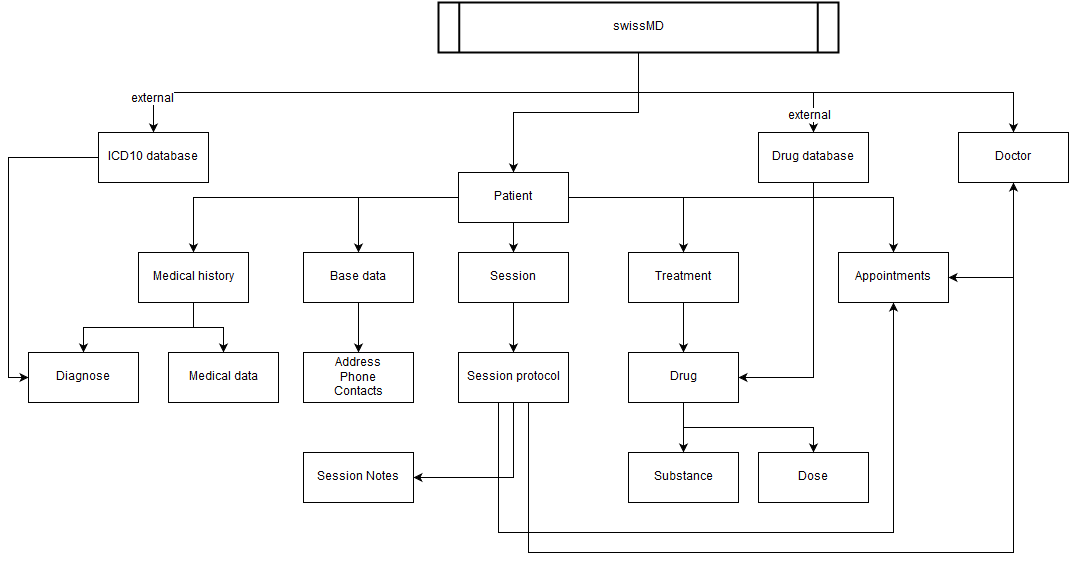

The diagram above was exported from draw.io. Its source (the exported page's mxGraphModel, read from the mxfile embedded in the PNG):
<mxGraphModel dx="2217" dy="699" grid="1" gridSize="10" guides="1" tooltips="1" connect="1" arrows="1" fold="1" page="0" pageScale="1" pageWidth="826" pageHeight="1169" background="#ffffff" math="0" shadow="0">
  <root>
    <mxCell id="0" style=";html=1;" />
    <mxCell id="1" style=";html=1;" parent="0" />
    <mxCell id="113" style="edgeStyle=orthogonalEdgeStyle;rounded=0;html=1;entryX=0.5;entryY=0;jettySize=auto;orthogonalLoop=1;" edge="1" parent="1" source="5" target="100">
      <mxGeometry relative="1" as="geometry" />
    </mxCell>
    <mxCell id="145" style="edgeStyle=orthogonalEdgeStyle;rounded=0;html=1;exitX=0.5;exitY=1;entryX=0.5;entryY=0;jettySize=auto;orthogonalLoop=1;strokeColor=#000000;" edge="1" parent="1" source="5" target="123">
      <mxGeometry relative="1" as="geometry" />
    </mxCell>
    <mxCell id="150" value="external" style="text;html=1;resizable=0;points=[];;align=center;verticalAlign=middle;labelBackgroundColor=#ffffff;" vertex="1" connectable="0" parent="145">
      <mxGeometry x="0.6421" y="-2" relative="1" as="geometry">
        <mxPoint x="2" y="21" as="offset" />
      </mxGeometry>
    </mxCell>
    <mxCell id="153" style="edgeStyle=orthogonalEdgeStyle;rounded=0;html=1;exitX=0.5;exitY=1;entryX=0.5;entryY=0;jettySize=auto;orthogonalLoop=1;strokeColor=#000000;" edge="1" parent="1" source="5" target="151">
      <mxGeometry relative="1" as="geometry" />
    </mxCell>
    <mxCell id="158" value="external" style="text;html=1;resizable=0;points=[];;align=center;verticalAlign=middle;labelBackgroundColor=#ffffff;" vertex="1" connectable="0" parent="153">
      <mxGeometry x="0.8796" y="-1" relative="1" as="geometry">
        <mxPoint as="offset" />
      </mxGeometry>
    </mxCell>
    <mxCell id="176" style="edgeStyle=orthogonalEdgeStyle;rounded=0;html=1;exitX=0.5;exitY=1;entryX=0.5;entryY=0;jettySize=auto;orthogonalLoop=1;strokeColor=#000000;" edge="1" parent="1" source="5" target="173">
      <mxGeometry relative="1" as="geometry" />
    </mxCell>
    <mxCell id="5" value="swissMD" style="shape=process;whiteSpace=wrap;align=center;verticalAlign=middle;size=0.051875;fontStyle=0;strokeWidth=2;fillColor=#FFFFFF;html=1;" parent="1" vertex="1">
      <mxGeometry x="19.999999999999886" y="130" width="400" height="50" as="geometry" />
    </mxCell>
    <mxCell id="144" style="edgeStyle=orthogonalEdgeStyle;rounded=0;html=1;entryX=0.5;entryY=0;jettySize=auto;orthogonalLoop=1;strokeColor=#000000;" edge="1" parent="1" source="96" target="129">
      <mxGeometry relative="1" as="geometry" />
    </mxCell>
    <mxCell id="96" value="Treatment" style="html=1;" vertex="1" parent="1">
      <mxGeometry x="210" y="380" width="110" height="50" as="geometry" />
    </mxCell>
    <mxCell id="98" value="Substance" style="html=1;" vertex="1" parent="1">
      <mxGeometry x="210" y="580" width="110" height="50" as="geometry" />
    </mxCell>
    <mxCell id="99" value="Dose" style="html=1;" vertex="1" parent="1">
      <mxGeometry x="340" y="580" width="110" height="50" as="geometry" />
    </mxCell>
    <mxCell id="101" style="edgeStyle=orthogonalEdgeStyle;rounded=0;html=1;entryX=0.5;entryY=0;jettySize=auto;orthogonalLoop=1;" edge="1" parent="1" source="100" target="96">
      <mxGeometry relative="1" as="geometry" />
    </mxCell>
    <mxCell id="103" style="edgeStyle=orthogonalEdgeStyle;rounded=0;html=1;jettySize=auto;orthogonalLoop=1;" edge="1" parent="1" source="100" target="102">
      <mxGeometry relative="1" as="geometry" />
    </mxCell>
    <mxCell id="117" value="" style="edgeStyle=orthogonalEdgeStyle;rounded=0;html=1;jettySize=auto;orthogonalLoop=1;" edge="1" parent="1" source="100" target="116">
      <mxGeometry relative="1" as="geometry" />
    </mxCell>
    <mxCell id="169" style="edgeStyle=orthogonalEdgeStyle;rounded=0;html=1;exitX=0;exitY=0.5;entryX=0.5;entryY=0;jettySize=auto;orthogonalLoop=1;strokeColor=#000000;" edge="1" parent="1" source="100" target="120">
      <mxGeometry relative="1" as="geometry" />
    </mxCell>
    <mxCell id="170" style="edgeStyle=orthogonalEdgeStyle;rounded=0;html=1;exitX=1;exitY=0.5;entryX=0.5;entryY=0;jettySize=auto;orthogonalLoop=1;strokeColor=#000000;" edge="1" parent="1" source="100" target="159">
      <mxGeometry relative="1" as="geometry" />
    </mxCell>
    <mxCell id="100" value="Patient" style="html=1;" vertex="1" parent="1">
      <mxGeometry x="40" y="300" width="110" height="50" as="geometry" />
    </mxCell>
    <mxCell id="112" value="" style="edgeStyle=orthogonalEdgeStyle;rounded=0;html=1;jettySize=auto;orthogonalLoop=1;" edge="1" parent="1" source="102" target="111">
      <mxGeometry relative="1" as="geometry" />
    </mxCell>
    <mxCell id="102" value="Session" style="html=1;" vertex="1" parent="1">
      <mxGeometry x="40" y="380" width="110" height="50" as="geometry" />
    </mxCell>
    <mxCell id="141" style="edgeStyle=orthogonalEdgeStyle;rounded=0;html=1;exitX=0.5;exitY=1;entryX=1;entryY=0.5;jettySize=auto;orthogonalLoop=1;strokeColor=#000000;" edge="1" parent="1" source="111" target="130">
      <mxGeometry relative="1" as="geometry">
        <Array as="points">
          <mxPoint x="95" y="605" />
        </Array>
      </mxGeometry>
    </mxCell>
    <mxCell id="180" style="edgeStyle=orthogonalEdgeStyle;rounded=0;html=1;exitX=0.5;exitY=1;entryX=0.5;entryY=1;jettySize=auto;orthogonalLoop=1;strokeColor=#000000;" edge="1" parent="1" source="111" target="159">
      <mxGeometry relative="1" as="geometry">
        <Array as="points">
          <mxPoint x="80" y="530" />
          <mxPoint x="80" y="660" />
          <mxPoint x="475" y="660" />
        </Array>
      </mxGeometry>
    </mxCell>
    <mxCell id="181" style="edgeStyle=orthogonalEdgeStyle;rounded=0;html=1;exitX=0.5;exitY=1;entryX=0.5;entryY=1;jettySize=auto;orthogonalLoop=1;strokeColor=#000000;" edge="1" parent="1" source="111" target="173">
      <mxGeometry relative="1" as="geometry">
        <Array as="points">
          <mxPoint x="110" y="530" />
          <mxPoint x="110" y="680" />
          <mxPoint x="595" y="680" />
        </Array>
      </mxGeometry>
    </mxCell>
    <mxCell id="111" value="Session protocol&lt;br&gt;" style="html=1;" vertex="1" parent="1">
      <mxGeometry x="40" y="480" width="110" height="50" as="geometry" />
    </mxCell>
    <mxCell id="166" style="edgeStyle=orthogonalEdgeStyle;rounded=0;html=1;exitX=0.5;exitY=1;entryX=0.5;entryY=0;jettySize=auto;orthogonalLoop=1;strokeColor=#000000;" edge="1" parent="1" source="116" target="164">
      <mxGeometry relative="1" as="geometry" />
    </mxCell>
    <mxCell id="116" value="Base data&lt;br&gt;" style="html=1;" vertex="1" parent="1">
      <mxGeometry x="-115" y="380" width="110" height="50" as="geometry" />
    </mxCell>
    <mxCell id="172" style="edgeStyle=orthogonalEdgeStyle;rounded=0;html=1;exitX=0.5;exitY=1;jettySize=auto;orthogonalLoop=1;strokeColor=#000000;" edge="1" parent="1" source="120" target="163">
      <mxGeometry relative="1" as="geometry" />
    </mxCell>
    <mxCell id="183" style="edgeStyle=orthogonalEdgeStyle;rounded=0;html=1;exitX=0.5;exitY=1;entryX=0.5;entryY=0;jettySize=auto;orthogonalLoop=1;strokeColor=#000000;" edge="1" parent="1" source="120" target="182">
      <mxGeometry relative="1" as="geometry" />
    </mxCell>
    <mxCell id="120" value="Medical history&lt;br&gt;" style="html=1;" vertex="1" parent="1">
      <mxGeometry x="-280" y="380" width="110" height="50" as="geometry" />
    </mxCell>
    <mxCell id="149" style="edgeStyle=orthogonalEdgeStyle;rounded=0;html=1;entryX=1;entryY=0.5;jettySize=auto;orthogonalLoop=1;strokeColor=#000000;" edge="1" parent="1" source="123" target="129">
      <mxGeometry relative="1" as="geometry">
        <Array as="points">
          <mxPoint x="395" y="505" />
        </Array>
      </mxGeometry>
    </mxCell>
    <mxCell id="123" value="Drug database&lt;br&gt;" style="html=1;" vertex="1" parent="1">
      <mxGeometry x="340" y="260" width="110" height="50" as="geometry" />
    </mxCell>
    <mxCell id="142" style="edgeStyle=orthogonalEdgeStyle;rounded=0;html=1;jettySize=auto;orthogonalLoop=1;strokeColor=#000000;" edge="1" parent="1" source="129" target="98">
      <mxGeometry relative="1" as="geometry" />
    </mxCell>
    <mxCell id="143" style="edgeStyle=orthogonalEdgeStyle;rounded=0;html=1;exitX=0.5;exitY=1;entryX=0.5;entryY=0;jettySize=auto;orthogonalLoop=1;strokeColor=#000000;" edge="1" parent="1" source="129" target="99">
      <mxGeometry relative="1" as="geometry" />
    </mxCell>
    <mxCell id="129" value="Drug" style="html=1;" vertex="1" parent="1">
      <mxGeometry x="210" y="480" width="110" height="50" as="geometry" />
    </mxCell>
    <mxCell id="130" value="Session Notes&lt;br&gt;" style="html=1;" vertex="1" parent="1">
      <mxGeometry x="-115" y="580" width="110" height="50" as="geometry" />
    </mxCell>
    <mxCell id="171" style="edgeStyle=orthogonalEdgeStyle;rounded=0;html=1;exitX=0;exitY=0.5;entryX=0;entryY=0.5;jettySize=auto;orthogonalLoop=1;strokeColor=#000000;" edge="1" parent="1" source="151" target="163">
      <mxGeometry relative="1" as="geometry" />
    </mxCell>
    <mxCell id="151" value="ICD10 database&lt;br&gt;" style="html=1;" vertex="1" parent="1">
      <mxGeometry x="-320" y="260" width="110" height="50" as="geometry" />
    </mxCell>
    <mxCell id="159" value="Appointments" style="html=1;" vertex="1" parent="1">
      <mxGeometry x="420" y="380" width="110" height="50" as="geometry" />
    </mxCell>
    <mxCell id="163" value="Diagnose" style="html=1;" vertex="1" parent="1">
      <mxGeometry x="-390" y="480" width="110" height="50" as="geometry" />
    </mxCell>
    <mxCell id="164" value="Address&lt;br&gt;Phone&lt;br&gt;Contacts&lt;br&gt;" style="html=1;" vertex="1" parent="1">
      <mxGeometry x="-115" y="480" width="110" height="50" as="geometry" />
    </mxCell>
    <mxCell id="174" style="edgeStyle=orthogonalEdgeStyle;rounded=0;html=1;exitX=0.5;exitY=1;entryX=1;entryY=0.5;jettySize=auto;orthogonalLoop=1;strokeColor=#000000;" edge="1" parent="1" source="173" target="159">
      <mxGeometry relative="1" as="geometry" />
    </mxCell>
    <mxCell id="173" value="Doctor" style="html=1;" vertex="1" parent="1">
      <mxGeometry x="540" y="260" width="110" height="50" as="geometry" />
    </mxCell>
    <mxCell id="182" value="Medical data&lt;br&gt;" style="html=1;" vertex="1" parent="1">
      <mxGeometry x="-250" y="480" width="110" height="50" as="geometry" />
    </mxCell>
  </root>
</mxGraphModel>